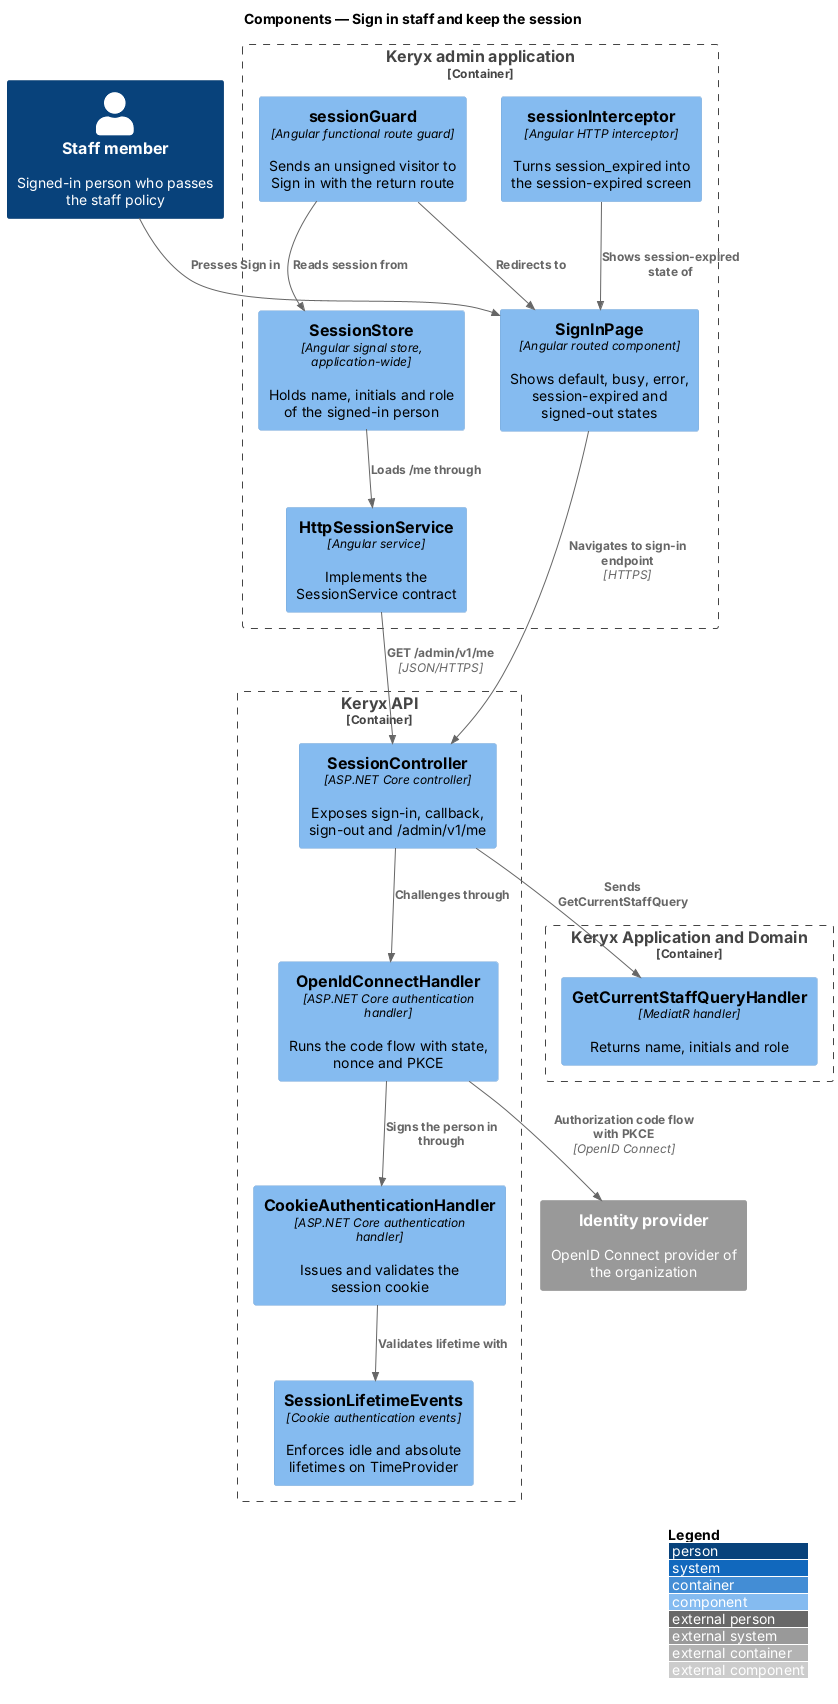

The diagram above was rendered by PlantUML. Its source (embedded in the PNG):
@startuml
!include <C4/C4_Component>
LAYOUT_WITH_LEGEND()
title Components — Sign in staff and keep the session

Person(staff, "Staff member", "Signed-in person who passes the staff policy")
Container_Boundary(admin_b, "Keryx admin application") {
  Component(guard, "sessionGuard", "Angular functional route guard", "Sends an unsigned visitor to Sign in with the return route")
  Component(page, "SignInPage", "Angular routed component", "Shows default, busy, error, session-expired and signed-out states")
  Component(ss, "SessionStore", "Angular signal store, application-wide", "Holds name, initials and role of the signed-in person")
  Component(int, "sessionInterceptor", "Angular HTTP interceptor", "Turns session_expired into the session-expired screen")
  Component(svc, "HttpSessionService", "Angular service", "Implements the SessionService contract")
}
Container_Boundary(api_b, "Keryx API") {
  Component(ctrl, "SessionController", "ASP.NET Core controller", "Exposes sign-in, callback, sign-out and /admin/v1/me")
  Component(oidc, "OpenIdConnectHandler", "ASP.NET Core authentication handler", "Runs the code flow with state, nonce and PKCE")
  Component(cookie, "CookieAuthenticationHandler", "ASP.NET Core authentication handler", "Issues and validates the session cookie")
  Component(life, "SessionLifetimeEvents", "Cookie authentication events", "Enforces idle and absolute lifetimes on TimeProvider")
}
Container_Boundary(app_b, "Keryx Application and Domain") {
  Component(mh, "GetCurrentStaffQueryHandler", "MediatR handler", "Returns name, initials and role")
}
System_Ext(idp, "Identity provider", "OpenID Connect provider of the organization")

Rel(staff, page, "Presses Sign in")
Rel(guard, ss, "Reads session from")
Rel(guard, page, "Redirects to")
Rel(ss, svc, "Loads /me through")
Rel(int, page, "Shows session-expired state of")
Rel(page, ctrl, "Navigates to sign-in endpoint", "HTTPS")
Rel(svc, ctrl, "GET /admin/v1/me", "JSON/HTTPS")
Rel(ctrl, oidc, "Challenges through")
Rel(oidc, idp, "Authorization code flow with PKCE", "OpenID Connect")
Rel(oidc, cookie, "Signs the person in through")
Rel(cookie, life, "Validates lifetime with")
Rel(ctrl, mh, "Sends GetCurrentStaffQuery")
@enduml